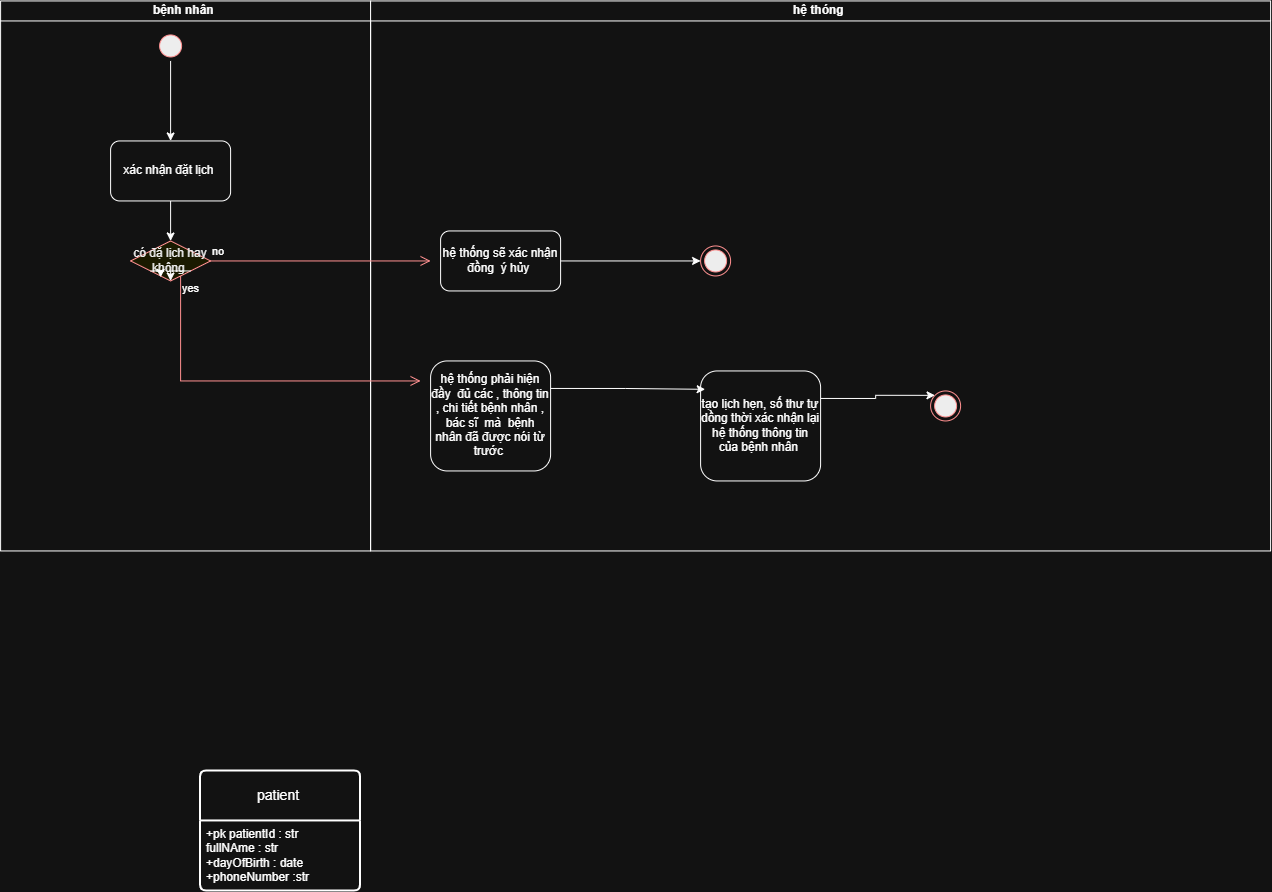

The diagram above was exported from draw.io. Its source (the exported page's mxGraphModel, read from the mxfile embedded in the PNG):
<mxGraphModel dx="800" dy="700" grid="1" gridSize="10" guides="1" tooltips="1" connect="1" arrows="1" fold="1" page="1" pageScale="1" pageWidth="850" pageHeight="1100" math="0" shadow="0">
  <root>
    <mxCell id="0" />
    <mxCell id="1" parent="0" />
    <mxCell id="ag-iF5GxK2tKlNYif5vY-1" parent="1" style="swimlane;startSize=20;whiteSpace=wrap;html=1;" value="bệnh nhân&amp;nbsp;" vertex="1">
      <mxGeometry height="550" width="370" x="470" y="170" as="geometry" />
    </mxCell>
    <mxCell id="ag-iF5GxK2tKlNYif5vY-19" edge="1" parent="ag-iF5GxK2tKlNYif5vY-1" source="ag-iF5GxK2tKlNYif5vY-5" style="edgeStyle=orthogonalEdgeStyle;rounded=0;orthogonalLoop=1;jettySize=auto;html=1;exitX=0.5;exitY=1;exitDx=0;exitDy=0;entryX=0.5;entryY=0;entryDx=0;entryDy=0;" target="ag-iF5GxK2tKlNYif5vY-13">
      <mxGeometry relative="1" as="geometry" />
    </mxCell>
    <mxCell id="ag-iF5GxK2tKlNYif5vY-5" parent="ag-iF5GxK2tKlNYif5vY-1" style="rounded=1;whiteSpace=wrap;html=1;" value="xác nhận đặt lịch&amp;nbsp;" vertex="1">
      <mxGeometry height="60" width="120" x="110" y="140" as="geometry" />
    </mxCell>
    <mxCell id="ag-iF5GxK2tKlNYif5vY-12" edge="1" parent="ag-iF5GxK2tKlNYif5vY-1" source="ag-iF5GxK2tKlNYif5vY-10" style="edgeStyle=orthogonalEdgeStyle;rounded=0;orthogonalLoop=1;jettySize=auto;html=1;exitX=0.5;exitY=1;exitDx=0;exitDy=0;">
      <mxGeometry relative="1" as="geometry">
        <mxPoint x="170" y="140" as="targetPoint" />
      </mxGeometry>
    </mxCell>
    <mxCell id="ag-iF5GxK2tKlNYif5vY-10" parent="ag-iF5GxK2tKlNYif5vY-1" style="ellipse;html=1;shape=startState;fillColor=#000000;strokeColor=#ff0000;" value="" vertex="1">
      <mxGeometry height="30" width="30" x="155" y="30" as="geometry" />
    </mxCell>
    <mxCell id="ag-iF5GxK2tKlNYif5vY-13" parent="ag-iF5GxK2tKlNYif5vY-1" style="rhombus;whiteSpace=wrap;html=1;fontColor=#000000;fillColor=#ffffc0;strokeColor=#ff0000;" value="có đặ lịch hay không&amp;nbsp;" vertex="1">
      <mxGeometry height="40" width="80" x="130" y="240" as="geometry" />
    </mxCell>
    <mxCell id="ag-iF5GxK2tKlNYif5vY-16" edge="1" parent="ag-iF5GxK2tKlNYif5vY-1" source="ag-iF5GxK2tKlNYif5vY-13" style="edgeStyle=orthogonalEdgeStyle;rounded=0;orthogonalLoop=1;jettySize=auto;html=1;innerLoopWaypoints=1;exitX=1;exitY=1;exitDx=0;exitDy=0;entryX=0.5;entryY=1;entryDx=0;entryDy=0;" target="ag-iF5GxK2tKlNYif5vY-13">
      <mxGeometry relative="1" as="geometry" />
    </mxCell>
    <mxCell id="ag-iF5GxK2tKlNYif5vY-18" edge="1" parent="ag-iF5GxK2tKlNYif5vY-1" source="ag-iF5GxK2tKlNYif5vY-13" style="edgeStyle=orthogonalEdgeStyle;rounded=0;orthogonalLoop=1;jettySize=auto;html=1;innerLoopWaypoints=1;exitX=0;exitY=1;exitDx=0;exitDy=0;entryX=0.375;entryY=0.91;entryDx=0;entryDy=0;entryPerimeter=0;" target="ag-iF5GxK2tKlNYif5vY-13">
      <mxGeometry relative="1" as="geometry" />
    </mxCell>
    <mxCell id="ag-iF5GxK2tKlNYif5vY-2" parent="1" style="swimlane;startSize=20;whiteSpace=wrap;html=1;" value="hệ thóng&amp;nbsp;" vertex="1">
      <mxGeometry height="550" width="900" x="840" y="170" as="geometry" />
    </mxCell>
    <mxCell id="ag-iF5GxK2tKlNYif5vY-25" edge="1" parent="ag-iF5GxK2tKlNYif5vY-2" source="ag-iF5GxK2tKlNYif5vY-20" style="edgeStyle=orthogonalEdgeStyle;rounded=0;orthogonalLoop=1;jettySize=auto;html=1;exitX=1;exitY=0.5;exitDx=0;exitDy=0;entryX=0;entryY=0.5;entryDx=0;entryDy=0;">
      <mxGeometry relative="1" as="geometry">
        <mxPoint x="330" y="260" as="targetPoint" />
      </mxGeometry>
    </mxCell>
    <mxCell id="ag-iF5GxK2tKlNYif5vY-20" parent="ag-iF5GxK2tKlNYif5vY-2" style="rounded=1;whiteSpace=wrap;html=1;" value="hệ thống sẽ xác nhận đồng&amp;nbsp; ý hủy&amp;nbsp;" vertex="1">
      <mxGeometry height="60" width="120" x="70" y="230" as="geometry" />
    </mxCell>
    <mxCell id="ag-iF5GxK2tKlNYif5vY-28" edge="1" parent="ag-iF5GxK2tKlNYif5vY-2" source="ag-iF5GxK2tKlNYif5vY-22" style="edgeStyle=orthogonalEdgeStyle;rounded=0;orthogonalLoop=1;jettySize=auto;html=1;exitX=1;exitY=0.25;exitDx=0;exitDy=0;entryX=0;entryY=0;entryDx=0;entryDy=0;" target="ag-iF5GxK2tKlNYif5vY-27">
      <mxGeometry relative="1" as="geometry" />
    </mxCell>
    <mxCell id="ag-iF5GxK2tKlNYif5vY-22" parent="ag-iF5GxK2tKlNYif5vY-2" style="rounded=1;whiteSpace=wrap;html=1;" value="tạo lịch hẹn, số thư tự dồng thời xác nhận lại hệ thống thông tin của bệnh nhân&amp;nbsp;" vertex="1">
      <mxGeometry height="110" width="120" x="330" y="370" as="geometry" />
    </mxCell>
    <mxCell id="ag-iF5GxK2tKlNYif5vY-26" parent="ag-iF5GxK2tKlNYif5vY-2" style="ellipse;html=1;shape=endState;fillColor=#000000;strokeColor=#ff0000;" value="" vertex="1">
      <mxGeometry height="30" width="30" x="330" y="245" as="geometry" />
    </mxCell>
    <mxCell id="ag-iF5GxK2tKlNYif5vY-27" parent="ag-iF5GxK2tKlNYif5vY-2" style="ellipse;html=1;shape=endState;fillColor=#000000;strokeColor=#ff0000;" value="" vertex="1">
      <mxGeometry height="30" width="30" x="560" y="390" as="geometry" />
    </mxCell>
    <mxCell id="ag-iF5GxK2tKlNYif5vY-14" edge="1" parent="1" source="ag-iF5GxK2tKlNYif5vY-13" style="edgeStyle=orthogonalEdgeStyle;html=1;align=left;verticalAlign=bottom;endArrow=open;endSize=8;strokeColor=#ff0000;rounded=0;" value="no">
      <mxGeometry relative="1" x="-1" as="geometry">
        <mxPoint x="900" y="430" as="targetPoint" />
      </mxGeometry>
    </mxCell>
    <mxCell id="ag-iF5GxK2tKlNYif5vY-15" edge="1" parent="1" source="ag-iF5GxK2tKlNYif5vY-13" style="edgeStyle=orthogonalEdgeStyle;html=1;align=left;verticalAlign=top;endArrow=open;endSize=8;strokeColor=#ff0000;rounded=0;" value="yes">
      <mxGeometry relative="1" x="-1" as="geometry">
        <Array as="points">
          <mxPoint x="650" y="550" />
        </Array>
        <mxPoint x="890" y="550" as="targetPoint" />
      </mxGeometry>
    </mxCell>
    <mxCell id="ag-iF5GxK2tKlNYif5vY-21" parent="1" style="rounded=1;whiteSpace=wrap;html=1;" value="hệ thống phải hiện đầy&amp;nbsp; đủ các , thông tin , chi tiết bệnh nhân , bác sĩ&amp;nbsp; mà&amp;nbsp; bệnh nhân đã được nói từ trước&amp;nbsp;" vertex="1">
      <mxGeometry height="110" width="120" x="900" y="530" as="geometry" />
    </mxCell>
    <mxCell id="ag-iF5GxK2tKlNYif5vY-24" edge="1" parent="1" source="ag-iF5GxK2tKlNYif5vY-21" style="edgeStyle=orthogonalEdgeStyle;rounded=0;orthogonalLoop=1;jettySize=auto;html=1;exitX=1;exitY=0.25;exitDx=0;exitDy=0;entryX=0.038;entryY=0.167;entryDx=0;entryDy=0;entryPerimeter=0;" target="ag-iF5GxK2tKlNYif5vY-22">
      <mxGeometry relative="1" as="geometry" />
    </mxCell>
    <mxCell id="ag-iF5GxK2tKlNYif5vY-29" parent="1" style="swimlane;childLayout=stackLayout;horizontal=1;startSize=50;horizontalStack=0;rounded=1;fontSize=14;fontStyle=0;strokeWidth=2;resizeParent=0;resizeLast=1;shadow=0;dashed=0;align=center;arcSize=4;whiteSpace=wrap;html=1;" value="patient&amp;nbsp;" vertex="1">
      <mxGeometry height="120" width="160" x="670" y="940" as="geometry" />
    </mxCell>
    <mxCell id="ag-iF5GxK2tKlNYif5vY-30" parent="ag-iF5GxK2tKlNYif5vY-29" style="align=left;strokeColor=none;fillColor=none;spacingLeft=4;spacingRight=4;fontSize=12;verticalAlign=top;resizable=0;rotatable=0;part=1;html=1;whiteSpace=wrap;" value="+pk patientId : str&lt;div&gt;fullNAme : str&lt;br&gt;+dayOfBirth : date&lt;br&gt;+phoneNumber :str&lt;/div&gt;" vertex="1">
      <mxGeometry height="70" width="160" y="50" as="geometry" />
    </mxCell>
  </root>
</mxGraphModel>